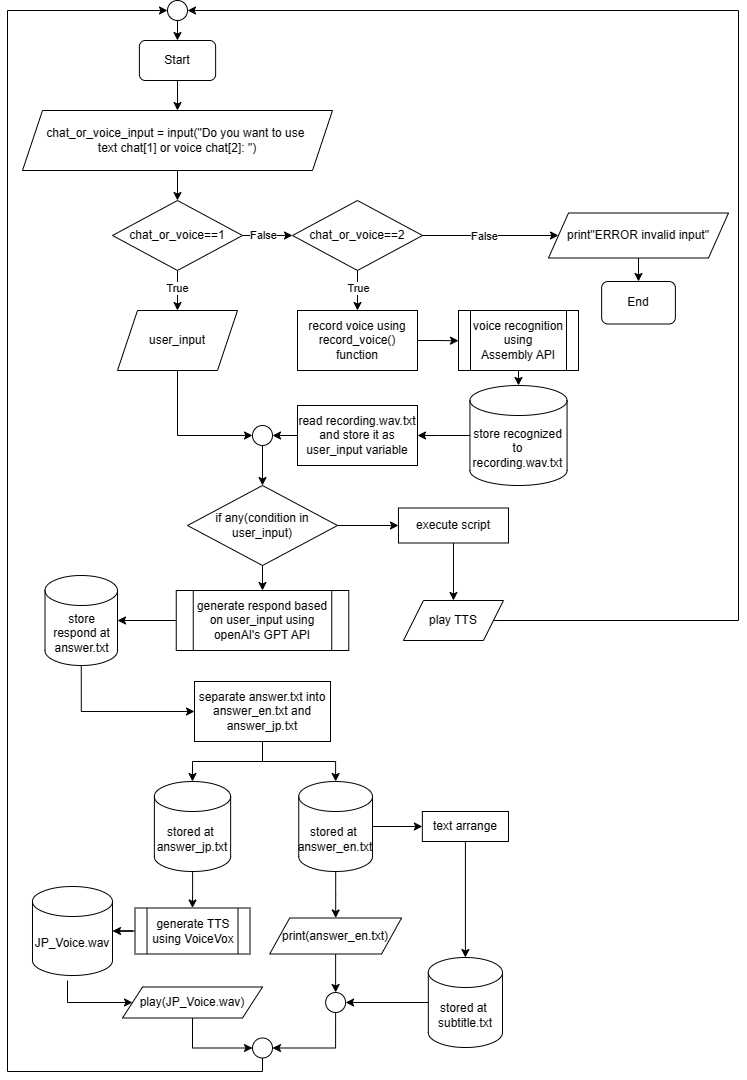

The diagram above was exported from draw.io. Its source (the exported page's mxGraphModel, read from the mxfile embedded in the PNG):
<mxGraphModel dx="1290" dy="607" grid="1" gridSize="10" guides="1" tooltips="1" connect="1" arrows="1" fold="1" page="1" pageScale="1" pageWidth="827" pageHeight="1169" math="0" shadow="0">
  <root>
    <mxCell id="WIyWlLk6GJQsqaUBKTNV-0" />
    <mxCell id="WIyWlLk6GJQsqaUBKTNV-1" parent="WIyWlLk6GJQsqaUBKTNV-0" />
    <mxCell id="Eg51rs2tmyNPtBjb9e2c-20" style="edgeStyle=orthogonalEdgeStyle;rounded=0;orthogonalLoop=1;jettySize=auto;html=1;exitX=0.5;exitY=1;exitDx=0;exitDy=0;entryX=0.5;entryY=0;entryDx=0;entryDy=0;" parent="WIyWlLk6GJQsqaUBKTNV-1" source="QaPr2jpLxibU1gtgU-Oc-0" target="Eg51rs2tmyNPtBjb9e2c-19" edge="1">
      <mxGeometry relative="1" as="geometry" />
    </mxCell>
    <mxCell id="QaPr2jpLxibU1gtgU-Oc-0" value="Start" style="rounded=1;whiteSpace=wrap;html=1;" parent="WIyWlLk6GJQsqaUBKTNV-1" vertex="1">
      <mxGeometry x="190.88" y="79" width="76.25" height="40" as="geometry" />
    </mxCell>
    <mxCell id="Eg51rs2tmyNPtBjb9e2c-4" style="edgeStyle=orthogonalEdgeStyle;rounded=0;orthogonalLoop=1;jettySize=auto;html=1;exitX=0.5;exitY=1;exitDx=0;exitDy=0;entryX=0.5;entryY=0;entryDx=0;entryDy=0;" parent="WIyWlLk6GJQsqaUBKTNV-1" source="Eg51rs2tmyNPtBjb9e2c-19" target="Eg51rs2tmyNPtBjb9e2c-2" edge="1">
      <mxGeometry relative="1" as="geometry">
        <mxPoint x="229" y="219" as="sourcePoint" />
      </mxGeometry>
    </mxCell>
    <mxCell id="Eg51rs2tmyNPtBjb9e2c-5" style="edgeStyle=orthogonalEdgeStyle;rounded=0;orthogonalLoop=1;jettySize=auto;html=1;exitX=1;exitY=0.5;exitDx=0;exitDy=0;entryX=0;entryY=0.5;entryDx=0;entryDy=0;" parent="WIyWlLk6GJQsqaUBKTNV-1" source="Eg51rs2tmyNPtBjb9e2c-2" target="Eg51rs2tmyNPtBjb9e2c-6" edge="1">
      <mxGeometry relative="1" as="geometry">
        <mxPoint x="348" y="304" as="targetPoint" />
      </mxGeometry>
    </mxCell>
    <mxCell id="Eg51rs2tmyNPtBjb9e2c-7" value="False" style="edgeLabel;html=1;align=center;verticalAlign=middle;resizable=0;points=[];" parent="Eg51rs2tmyNPtBjb9e2c-5" vertex="1" connectable="0">
      <mxGeometry x="-0.2048" y="1" relative="1" as="geometry">
        <mxPoint as="offset" />
      </mxGeometry>
    </mxCell>
    <mxCell id="Eg51rs2tmyNPtBjb9e2c-16" style="edgeStyle=orthogonalEdgeStyle;rounded=0;orthogonalLoop=1;jettySize=auto;html=1;exitX=0.5;exitY=1;exitDx=0;exitDy=0;entryX=0.5;entryY=0;entryDx=0;entryDy=0;" parent="WIyWlLk6GJQsqaUBKTNV-1" source="Eg51rs2tmyNPtBjb9e2c-2" target="Eg51rs2tmyNPtBjb9e2c-15" edge="1">
      <mxGeometry relative="1" as="geometry" />
    </mxCell>
    <mxCell id="Eg51rs2tmyNPtBjb9e2c-27" value="True" style="edgeLabel;html=1;align=center;verticalAlign=middle;resizable=0;points=[];" parent="Eg51rs2tmyNPtBjb9e2c-16" vertex="1" connectable="0">
      <mxGeometry x="-0.629" y="-4" relative="1" as="geometry">
        <mxPoint x="3" y="10" as="offset" />
      </mxGeometry>
    </mxCell>
    <mxCell id="Eg51rs2tmyNPtBjb9e2c-2" value="chat_or_voice==1" style="rhombus;whiteSpace=wrap;html=1;" parent="WIyWlLk6GJQsqaUBKTNV-1" vertex="1">
      <mxGeometry x="164" y="239" width="130" height="70" as="geometry" />
    </mxCell>
    <mxCell id="Eg51rs2tmyNPtBjb9e2c-9" style="edgeStyle=orthogonalEdgeStyle;rounded=0;orthogonalLoop=1;jettySize=auto;html=1;exitX=1;exitY=0.5;exitDx=0;exitDy=0;entryX=0;entryY=0.5;entryDx=0;entryDy=0;" parent="WIyWlLk6GJQsqaUBKTNV-1" source="Eg51rs2tmyNPtBjb9e2c-6" target="Eg51rs2tmyNPtBjb9e2c-8" edge="1">
      <mxGeometry relative="1" as="geometry" />
    </mxCell>
    <mxCell id="Eg51rs2tmyNPtBjb9e2c-14" value="False" style="edgeLabel;html=1;align=center;verticalAlign=middle;resizable=0;points=[];" parent="Eg51rs2tmyNPtBjb9e2c-9" vertex="1" connectable="0">
      <mxGeometry x="-0.3597" y="2" relative="1" as="geometry">
        <mxPoint x="17" y="2" as="offset" />
      </mxGeometry>
    </mxCell>
    <mxCell id="Eg51rs2tmyNPtBjb9e2c-18" style="edgeStyle=orthogonalEdgeStyle;rounded=0;orthogonalLoop=1;jettySize=auto;html=1;exitX=0.5;exitY=1;exitDx=0;exitDy=0;entryX=0.5;entryY=0;entryDx=0;entryDy=0;" parent="WIyWlLk6GJQsqaUBKTNV-1" source="Eg51rs2tmyNPtBjb9e2c-6" target="Eg51rs2tmyNPtBjb9e2c-17" edge="1">
      <mxGeometry relative="1" as="geometry" />
    </mxCell>
    <mxCell id="Eg51rs2tmyNPtBjb9e2c-26" value="True" style="edgeLabel;html=1;align=center;verticalAlign=middle;resizable=0;points=[];" parent="Eg51rs2tmyNPtBjb9e2c-18" vertex="1" connectable="0">
      <mxGeometry x="-0.3527" y="-2" relative="1" as="geometry">
        <mxPoint x="2" y="4" as="offset" />
      </mxGeometry>
    </mxCell>
    <mxCell id="Eg51rs2tmyNPtBjb9e2c-6" value="chat_or_voice==2" style="rhombus;whiteSpace=wrap;html=1;" parent="WIyWlLk6GJQsqaUBKTNV-1" vertex="1">
      <mxGeometry x="344" y="239" width="130" height="70" as="geometry" />
    </mxCell>
    <mxCell id="Eg51rs2tmyNPtBjb9e2c-13" style="edgeStyle=orthogonalEdgeStyle;rounded=0;orthogonalLoop=1;jettySize=auto;html=1;exitX=0.5;exitY=1;exitDx=0;exitDy=0;entryX=0.5;entryY=0;entryDx=0;entryDy=0;" parent="WIyWlLk6GJQsqaUBKTNV-1" source="Eg51rs2tmyNPtBjb9e2c-8" target="Eg51rs2tmyNPtBjb9e2c-12" edge="1">
      <mxGeometry relative="1" as="geometry" />
    </mxCell>
    <mxCell id="Eg51rs2tmyNPtBjb9e2c-8" value="print&quot;ERROR invalid input&quot;" style="shape=parallelogram;perimeter=parallelogramPerimeter;whiteSpace=wrap;html=1;fixedSize=1;" parent="WIyWlLk6GJQsqaUBKTNV-1" vertex="1">
      <mxGeometry x="600" y="251.5" width="180" height="45" as="geometry" />
    </mxCell>
    <mxCell id="Eg51rs2tmyNPtBjb9e2c-12" value="End" style="rounded=1;whiteSpace=wrap;html=1;" parent="WIyWlLk6GJQsqaUBKTNV-1" vertex="1">
      <mxGeometry x="653.13" y="320" width="73.75" height="42.5" as="geometry" />
    </mxCell>
    <mxCell id="Eg51rs2tmyNPtBjb9e2c-29" style="edgeStyle=orthogonalEdgeStyle;rounded=0;orthogonalLoop=1;jettySize=auto;html=1;exitX=0.5;exitY=1;exitDx=0;exitDy=0;entryX=0;entryY=0.5;entryDx=0;entryDy=0;" parent="WIyWlLk6GJQsqaUBKTNV-1" source="Eg51rs2tmyNPtBjb9e2c-15" target="Eg51rs2tmyNPtBjb9e2c-31" edge="1">
      <mxGeometry relative="1" as="geometry">
        <mxPoint x="274" y="516.5" as="targetPoint" />
        <Array as="points">
          <mxPoint x="229" y="474" />
        </Array>
      </mxGeometry>
    </mxCell>
    <mxCell id="Eg51rs2tmyNPtBjb9e2c-15" value="user_input" style="shape=parallelogram;perimeter=parallelogramPerimeter;whiteSpace=wrap;html=1;fixedSize=1;" parent="WIyWlLk6GJQsqaUBKTNV-1" vertex="1">
      <mxGeometry x="169" y="349" width="120" height="60" as="geometry" />
    </mxCell>
    <mxCell id="Eg51rs2tmyNPtBjb9e2c-106" style="edgeStyle=orthogonalEdgeStyle;rounded=0;orthogonalLoop=1;jettySize=auto;html=1;exitX=1;exitY=0.5;exitDx=0;exitDy=0;" parent="WIyWlLk6GJQsqaUBKTNV-1" source="Eg51rs2tmyNPtBjb9e2c-17" edge="1">
      <mxGeometry relative="1" as="geometry">
        <mxPoint x="510" y="379.28571428571433" as="targetPoint" />
      </mxGeometry>
    </mxCell>
    <mxCell id="Eg51rs2tmyNPtBjb9e2c-17" value="record voice using record_voice() function" style="rounded=0;whiteSpace=wrap;html=1;" parent="WIyWlLk6GJQsqaUBKTNV-1" vertex="1">
      <mxGeometry x="349" y="349" width="120" height="60" as="geometry" />
    </mxCell>
    <mxCell id="Eg51rs2tmyNPtBjb9e2c-19" value="&lt;div&gt;chat_or_voice_input = input(&quot;Do you want to use&amp;nbsp;&lt;/div&gt;&lt;div&gt;text chat[1] or voice chat[2]: &quot;)&lt;/div&gt;" style="shape=parallelogram;perimeter=parallelogramPerimeter;whiteSpace=wrap;html=1;fixedSize=1;" parent="WIyWlLk6GJQsqaUBKTNV-1" vertex="1">
      <mxGeometry x="74" y="149" width="310" height="60" as="geometry" />
    </mxCell>
    <mxCell id="Eg51rs2tmyNPtBjb9e2c-105" style="edgeStyle=orthogonalEdgeStyle;rounded=0;orthogonalLoop=1;jettySize=auto;html=1;exitX=0;exitY=0.5;exitDx=0;exitDy=0;exitPerimeter=0;entryX=1;entryY=0.5;entryDx=0;entryDy=0;" parent="WIyWlLk6GJQsqaUBKTNV-1" source="Eg51rs2tmyNPtBjb9e2c-22" target="Eg51rs2tmyNPtBjb9e2c-30" edge="1">
      <mxGeometry relative="1" as="geometry">
        <Array as="points">
          <mxPoint x="490" y="474" />
          <mxPoint x="490" y="474" />
        </Array>
      </mxGeometry>
    </mxCell>
    <mxCell id="Eg51rs2tmyNPtBjb9e2c-22" value="store recognized to recording.wav.txt" style="shape=cylinder3;whiteSpace=wrap;html=1;boundedLbl=1;backgroundOutline=1;size=15;" parent="WIyWlLk6GJQsqaUBKTNV-1" vertex="1">
      <mxGeometry x="521.44" y="424" width="97.12" height="100" as="geometry" />
    </mxCell>
    <mxCell id="Eg51rs2tmyNPtBjb9e2c-38" value="" style="edgeStyle=orthogonalEdgeStyle;rounded=0;orthogonalLoop=1;jettySize=auto;html=1;" parent="WIyWlLk6GJQsqaUBKTNV-1" source="Eg51rs2tmyNPtBjb9e2c-30" target="Eg51rs2tmyNPtBjb9e2c-31" edge="1">
      <mxGeometry relative="1" as="geometry" />
    </mxCell>
    <mxCell id="Eg51rs2tmyNPtBjb9e2c-30" value="read recording.wav.txt and store it as user_input&amp;nbsp;variable" style="rounded=0;whiteSpace=wrap;html=1;" parent="WIyWlLk6GJQsqaUBKTNV-1" vertex="1">
      <mxGeometry x="349" y="444" width="120" height="60" as="geometry" />
    </mxCell>
    <mxCell id="Eg51rs2tmyNPtBjb9e2c-36" value="" style="edgeStyle=orthogonalEdgeStyle;rounded=0;orthogonalLoop=1;jettySize=auto;html=1;" parent="WIyWlLk6GJQsqaUBKTNV-1" source="Eg51rs2tmyNPtBjb9e2c-31" target="Eg51rs2tmyNPtBjb9e2c-35" edge="1">
      <mxGeometry relative="1" as="geometry" />
    </mxCell>
    <mxCell id="Eg51rs2tmyNPtBjb9e2c-31" value="" style="ellipse;whiteSpace=wrap;html=1;aspect=fixed;" parent="WIyWlLk6GJQsqaUBKTNV-1" vertex="1">
      <mxGeometry x="304" y="464" width="20" height="20" as="geometry" />
    </mxCell>
    <mxCell id="Eg51rs2tmyNPtBjb9e2c-41" value="" style="edgeStyle=orthogonalEdgeStyle;rounded=0;orthogonalLoop=1;jettySize=auto;html=1;" parent="WIyWlLk6GJQsqaUBKTNV-1" source="Eg51rs2tmyNPtBjb9e2c-35" target="Eg51rs2tmyNPtBjb9e2c-40" edge="1">
      <mxGeometry relative="1" as="geometry" />
    </mxCell>
    <mxCell id="Eg51rs2tmyNPtBjb9e2c-46" value="" style="edgeStyle=orthogonalEdgeStyle;rounded=0;orthogonalLoop=1;jettySize=auto;html=1;entryX=0.5;entryY=0;entryDx=0;entryDy=0;" parent="WIyWlLk6GJQsqaUBKTNV-1" source="Eg51rs2tmyNPtBjb9e2c-35" target="Eg51rs2tmyNPtBjb9e2c-47" edge="1">
      <mxGeometry relative="1" as="geometry">
        <mxPoint x="319" y="739" as="targetPoint" />
      </mxGeometry>
    </mxCell>
    <mxCell id="Eg51rs2tmyNPtBjb9e2c-35" value="if any(condition&amp;nbsp;in user_input)" style="rhombus;whiteSpace=wrap;html=1;" parent="WIyWlLk6GJQsqaUBKTNV-1" vertex="1">
      <mxGeometry x="239" y="524" width="150" height="80" as="geometry" />
    </mxCell>
    <mxCell id="Eg51rs2tmyNPtBjb9e2c-43" value="" style="edgeStyle=orthogonalEdgeStyle;rounded=0;orthogonalLoop=1;jettySize=auto;html=1;" parent="WIyWlLk6GJQsqaUBKTNV-1" source="Eg51rs2tmyNPtBjb9e2c-40" target="Eg51rs2tmyNPtBjb9e2c-42" edge="1">
      <mxGeometry relative="1" as="geometry" />
    </mxCell>
    <mxCell id="Eg51rs2tmyNPtBjb9e2c-40" value="execute script" style="whiteSpace=wrap;html=1;" parent="WIyWlLk6GJQsqaUBKTNV-1" vertex="1">
      <mxGeometry x="449.97" y="546.5" width="110" height="35" as="geometry" />
    </mxCell>
    <mxCell id="Eg51rs2tmyNPtBjb9e2c-94" style="edgeStyle=orthogonalEdgeStyle;rounded=0;orthogonalLoop=1;jettySize=auto;html=1;exitX=1;exitY=0.5;exitDx=0;exitDy=0;entryX=1;entryY=0.5;entryDx=0;entryDy=0;" parent="WIyWlLk6GJQsqaUBKTNV-1" source="Eg51rs2tmyNPtBjb9e2c-42" target="Eg51rs2tmyNPtBjb9e2c-79" edge="1">
      <mxGeometry relative="1" as="geometry">
        <Array as="points">
          <mxPoint x="790" y="659" />
          <mxPoint x="790" y="49" />
        </Array>
      </mxGeometry>
    </mxCell>
    <mxCell id="Eg51rs2tmyNPtBjb9e2c-42" value="play TTS" style="shape=parallelogram;perimeter=parallelogramPerimeter;whiteSpace=wrap;html=1;fixedSize=1;" parent="WIyWlLk6GJQsqaUBKTNV-1" vertex="1">
      <mxGeometry x="454.97" y="639" width="100" height="40" as="geometry" />
    </mxCell>
    <mxCell id="Eg51rs2tmyNPtBjb9e2c-96" value="" style="edgeStyle=orthogonalEdgeStyle;rounded=0;orthogonalLoop=1;jettySize=auto;html=1;" parent="WIyWlLk6GJQsqaUBKTNV-1" source="Eg51rs2tmyNPtBjb9e2c-47" target="Eg51rs2tmyNPtBjb9e2c-48" edge="1">
      <mxGeometry relative="1" as="geometry" />
    </mxCell>
    <mxCell id="Eg51rs2tmyNPtBjb9e2c-47" value="generate respond based on user_input using openAI's GPT API" style="shape=process;whiteSpace=wrap;html=1;backgroundOutline=1;" parent="WIyWlLk6GJQsqaUBKTNV-1" vertex="1">
      <mxGeometry x="227.75" y="629" width="172.5" height="60" as="geometry" />
    </mxCell>
    <mxCell id="Eg51rs2tmyNPtBjb9e2c-97" style="edgeStyle=orthogonalEdgeStyle;rounded=0;orthogonalLoop=1;jettySize=auto;html=1;exitX=0.5;exitY=1;exitDx=0;exitDy=0;exitPerimeter=0;entryX=0;entryY=0.5;entryDx=0;entryDy=0;" parent="WIyWlLk6GJQsqaUBKTNV-1" source="Eg51rs2tmyNPtBjb9e2c-48" target="Eg51rs2tmyNPtBjb9e2c-50" edge="1">
      <mxGeometry relative="1" as="geometry" />
    </mxCell>
    <mxCell id="Eg51rs2tmyNPtBjb9e2c-48" value="store respond at answer.txt" style="shape=cylinder3;whiteSpace=wrap;html=1;boundedLbl=1;backgroundOutline=1;size=15;" parent="WIyWlLk6GJQsqaUBKTNV-1" vertex="1">
      <mxGeometry x="96.50999999999999" y="614" width="72.5" height="90" as="geometry" />
    </mxCell>
    <mxCell id="Eg51rs2tmyNPtBjb9e2c-83" value="" style="edgeStyle=orthogonalEdgeStyle;rounded=0;orthogonalLoop=1;jettySize=auto;html=1;exitX=1;exitY=0.5;exitDx=0;exitDy=0;exitPerimeter=0;" parent="WIyWlLk6GJQsqaUBKTNV-1" source="Eg51rs2tmyNPtBjb9e2c-52" target="Eg51rs2tmyNPtBjb9e2c-82" edge="1">
      <mxGeometry relative="1" as="geometry" />
    </mxCell>
    <mxCell id="Eg51rs2tmyNPtBjb9e2c-50" value="separate answer.txt into answer_en.txt and answer_jp.txt" style="whiteSpace=wrap;html=1;" parent="WIyWlLk6GJQsqaUBKTNV-1" vertex="1">
      <mxGeometry x="246" y="720" width="136" height="60" as="geometry" />
    </mxCell>
    <mxCell id="Eg51rs2tmyNPtBjb9e2c-60" value="" style="edgeStyle=orthogonalEdgeStyle;rounded=0;orthogonalLoop=1;jettySize=auto;html=1;" parent="WIyWlLk6GJQsqaUBKTNV-1" source="Eg51rs2tmyNPtBjb9e2c-52" target="Eg51rs2tmyNPtBjb9e2c-59" edge="1">
      <mxGeometry relative="1" as="geometry" />
    </mxCell>
    <mxCell id="Eg51rs2tmyNPtBjb9e2c-52" value="stored at&amp;nbsp;&lt;br style=&quot;border-color: var(--border-color);&quot;&gt;answer_en.txt" style="shape=cylinder3;whiteSpace=wrap;html=1;boundedLbl=1;backgroundOutline=1;size=15;" parent="WIyWlLk6GJQsqaUBKTNV-1" vertex="1">
      <mxGeometry x="350.25" y="820" width="73.75" height="90" as="geometry" />
    </mxCell>
    <mxCell id="Eg51rs2tmyNPtBjb9e2c-58" value="" style="edgeStyle=orthogonalEdgeStyle;rounded=0;orthogonalLoop=1;jettySize=auto;html=1;" parent="WIyWlLk6GJQsqaUBKTNV-1" source="Eg51rs2tmyNPtBjb9e2c-54" target="Eg51rs2tmyNPtBjb9e2c-57" edge="1">
      <mxGeometry relative="1" as="geometry" />
    </mxCell>
    <mxCell id="Eg51rs2tmyNPtBjb9e2c-54" value="stored at&amp;nbsp;&lt;br style=&quot;border-color: var(--border-color);&quot;&gt;answer_jp.txt" style="shape=cylinder3;whiteSpace=wrap;html=1;boundedLbl=1;backgroundOutline=1;size=15;" parent="WIyWlLk6GJQsqaUBKTNV-1" vertex="1">
      <mxGeometry x="205.88" y="820" width="76.26" height="90" as="geometry" />
    </mxCell>
    <mxCell id="Eg51rs2tmyNPtBjb9e2c-55" style="edgeStyle=orthogonalEdgeStyle;rounded=0;orthogonalLoop=1;jettySize=auto;html=1;exitX=0.5;exitY=1;exitDx=0;exitDy=0;entryX=0.5;entryY=0;entryDx=0;entryDy=0;entryPerimeter=0;" parent="WIyWlLk6GJQsqaUBKTNV-1" source="Eg51rs2tmyNPtBjb9e2c-50" target="Eg51rs2tmyNPtBjb9e2c-54" edge="1">
      <mxGeometry relative="1" as="geometry" />
    </mxCell>
    <mxCell id="Eg51rs2tmyNPtBjb9e2c-56" style="edgeStyle=orthogonalEdgeStyle;rounded=0;orthogonalLoop=1;jettySize=auto;html=1;exitX=0.5;exitY=1;exitDx=0;exitDy=0;entryX=0.5;entryY=0;entryDx=0;entryDy=0;entryPerimeter=0;" parent="WIyWlLk6GJQsqaUBKTNV-1" source="Eg51rs2tmyNPtBjb9e2c-50" target="Eg51rs2tmyNPtBjb9e2c-52" edge="1">
      <mxGeometry relative="1" as="geometry" />
    </mxCell>
    <mxCell id="Eg51rs2tmyNPtBjb9e2c-102" value="" style="edgeStyle=orthogonalEdgeStyle;rounded=0;orthogonalLoop=1;jettySize=auto;html=1;" parent="WIyWlLk6GJQsqaUBKTNV-1" source="Eg51rs2tmyNPtBjb9e2c-57" target="Eg51rs2tmyNPtBjb9e2c-61" edge="1">
      <mxGeometry relative="1" as="geometry" />
    </mxCell>
    <mxCell id="Eg51rs2tmyNPtBjb9e2c-57" value="generate TTS using VoiceVox" style="shape=process;whiteSpace=wrap;html=1;backgroundOutline=1;" parent="WIyWlLk6GJQsqaUBKTNV-1" vertex="1">
      <mxGeometry x="186.51" y="946.5" width="115" height="46" as="geometry" />
    </mxCell>
    <mxCell id="Eg51rs2tmyNPtBjb9e2c-103" style="edgeStyle=orthogonalEdgeStyle;rounded=0;orthogonalLoop=1;jettySize=auto;html=1;exitX=0.5;exitY=1;exitDx=0;exitDy=0;entryX=0.5;entryY=0;entryDx=0;entryDy=0;" parent="WIyWlLk6GJQsqaUBKTNV-1" source="Eg51rs2tmyNPtBjb9e2c-59" target="Eg51rs2tmyNPtBjb9e2c-74" edge="1">
      <mxGeometry relative="1" as="geometry" />
    </mxCell>
    <mxCell id="Eg51rs2tmyNPtBjb9e2c-59" value="print(answer_en.txt)" style="shape=parallelogram;perimeter=parallelogramPerimeter;whiteSpace=wrap;html=1;fixedSize=1;" parent="WIyWlLk6GJQsqaUBKTNV-1" vertex="1">
      <mxGeometry x="321.19" y="956.5" width="131.87" height="36" as="geometry" />
    </mxCell>
    <mxCell id="Eg51rs2tmyNPtBjb9e2c-93" style="edgeStyle=orthogonalEdgeStyle;rounded=0;orthogonalLoop=1;jettySize=auto;html=1;exitX=0.5;exitY=1;exitDx=0;exitDy=0;exitPerimeter=0;entryX=0;entryY=0.5;entryDx=0;entryDy=0;" parent="WIyWlLk6GJQsqaUBKTNV-1" target="Eg51rs2tmyNPtBjb9e2c-63" edge="1">
      <mxGeometry relative="1" as="geometry">
        <mxPoint x="118.99500000000012" y="1019" as="sourcePoint" />
        <Array as="points">
          <mxPoint x="119" y="1041" />
        </Array>
      </mxGeometry>
    </mxCell>
    <mxCell id="Eg51rs2tmyNPtBjb9e2c-61" value="JP_Voice.wav" style="shape=cylinder3;whiteSpace=wrap;html=1;boundedLbl=1;backgroundOutline=1;size=15;" parent="WIyWlLk6GJQsqaUBKTNV-1" vertex="1">
      <mxGeometry x="83.99000000000001" y="925" width="80.01" height="89" as="geometry" />
    </mxCell>
    <mxCell id="Eg51rs2tmyNPtBjb9e2c-95" style="edgeStyle=orthogonalEdgeStyle;rounded=0;orthogonalLoop=1;jettySize=auto;html=1;exitX=0.5;exitY=1;exitDx=0;exitDy=0;entryX=0;entryY=0.5;entryDx=0;entryDy=0;" parent="WIyWlLk6GJQsqaUBKTNV-1" source="Eg51rs2tmyNPtBjb9e2c-63" target="Eg51rs2tmyNPtBjb9e2c-71" edge="1">
      <mxGeometry relative="1" as="geometry" />
    </mxCell>
    <mxCell id="Eg51rs2tmyNPtBjb9e2c-63" value="play(JP_Voice.wav)" style="shape=parallelogram;perimeter=parallelogramPerimeter;whiteSpace=wrap;html=1;fixedSize=1;" parent="WIyWlLk6GJQsqaUBKTNV-1" vertex="1">
      <mxGeometry x="174.01" y="1025.5" width="140" height="31" as="geometry" />
    </mxCell>
    <mxCell id="Eg51rs2tmyNPtBjb9e2c-78" style="edgeStyle=orthogonalEdgeStyle;rounded=0;orthogonalLoop=1;jettySize=auto;html=1;exitX=0.5;exitY=1;exitDx=0;exitDy=0;entryX=0;entryY=0.5;entryDx=0;entryDy=0;" parent="WIyWlLk6GJQsqaUBKTNV-1" source="Eg51rs2tmyNPtBjb9e2c-71" target="Eg51rs2tmyNPtBjb9e2c-79" edge="1">
      <mxGeometry relative="1" as="geometry">
        <mxPoint x="264" y="1529" as="sourcePoint" />
        <mxPoint x="179.0050000000001" y="29" as="targetPoint" />
        <Array as="points">
          <mxPoint x="314" y="1110" />
          <mxPoint x="59" y="1110" />
          <mxPoint x="59" y="49" />
        </Array>
      </mxGeometry>
    </mxCell>
    <mxCell id="Eg51rs2tmyNPtBjb9e2c-71" value="" style="ellipse;whiteSpace=wrap;html=1;" parent="WIyWlLk6GJQsqaUBKTNV-1" vertex="1">
      <mxGeometry x="304" y="1076.5" width="20" height="20" as="geometry" />
    </mxCell>
    <mxCell id="Eg51rs2tmyNPtBjb9e2c-77" style="edgeStyle=orthogonalEdgeStyle;rounded=0;orthogonalLoop=1;jettySize=auto;html=1;exitX=0.5;exitY=1;exitDx=0;exitDy=0;entryX=1;entryY=0.5;entryDx=0;entryDy=0;" parent="WIyWlLk6GJQsqaUBKTNV-1" source="Eg51rs2tmyNPtBjb9e2c-74" target="Eg51rs2tmyNPtBjb9e2c-71" edge="1">
      <mxGeometry relative="1" as="geometry" />
    </mxCell>
    <mxCell id="Eg51rs2tmyNPtBjb9e2c-74" value="" style="ellipse;whiteSpace=wrap;html=1;" parent="WIyWlLk6GJQsqaUBKTNV-1" vertex="1">
      <mxGeometry x="377.12" y="1031" width="20" height="20" as="geometry" />
    </mxCell>
    <mxCell id="Eg51rs2tmyNPtBjb9e2c-81" style="edgeStyle=orthogonalEdgeStyle;rounded=0;orthogonalLoop=1;jettySize=auto;html=1;exitX=0.5;exitY=1;exitDx=0;exitDy=0;entryX=0.5;entryY=0;entryDx=0;entryDy=0;" parent="WIyWlLk6GJQsqaUBKTNV-1" source="Eg51rs2tmyNPtBjb9e2c-79" target="QaPr2jpLxibU1gtgU-Oc-0" edge="1">
      <mxGeometry relative="1" as="geometry" />
    </mxCell>
    <mxCell id="Eg51rs2tmyNPtBjb9e2c-79" value="" style="ellipse;whiteSpace=wrap;html=1;" parent="WIyWlLk6GJQsqaUBKTNV-1" vertex="1">
      <mxGeometry x="219" y="39" width="20" height="20" as="geometry" />
    </mxCell>
    <mxCell id="Eg51rs2tmyNPtBjb9e2c-82" value="text arrange" style="whiteSpace=wrap;html=1;" parent="WIyWlLk6GJQsqaUBKTNV-1" vertex="1">
      <mxGeometry x="473.84999999999997" y="850" width="86.12" height="30" as="geometry" />
    </mxCell>
    <mxCell id="Eg51rs2tmyNPtBjb9e2c-110" value="" style="edgeStyle=orthogonalEdgeStyle;rounded=0;orthogonalLoop=1;jettySize=auto;html=1;" parent="WIyWlLk6GJQsqaUBKTNV-1" source="Eg51rs2tmyNPtBjb9e2c-85" target="Eg51rs2tmyNPtBjb9e2c-74" edge="1">
      <mxGeometry relative="1" as="geometry" />
    </mxCell>
    <mxCell id="Eg51rs2tmyNPtBjb9e2c-85" value="stored at&amp;nbsp;&lt;br&gt;subtitle.txt" style="shape=cylinder3;whiteSpace=wrap;html=1;boundedLbl=1;backgroundOutline=1;size=15;" parent="WIyWlLk6GJQsqaUBKTNV-1" vertex="1">
      <mxGeometry x="479.82" y="996" width="74.18" height="90" as="geometry" />
    </mxCell>
    <mxCell id="Eg51rs2tmyNPtBjb9e2c-86" style="edgeStyle=orthogonalEdgeStyle;rounded=0;orthogonalLoop=1;jettySize=auto;html=1;exitX=0.5;exitY=1;exitDx=0;exitDy=0;entryX=0.5;entryY=0;entryDx=0;entryDy=0;entryPerimeter=0;" parent="WIyWlLk6GJQsqaUBKTNV-1" source="Eg51rs2tmyNPtBjb9e2c-82" target="Eg51rs2tmyNPtBjb9e2c-85" edge="1">
      <mxGeometry relative="1" as="geometry" />
    </mxCell>
    <mxCell id="Eg51rs2tmyNPtBjb9e2c-107" value="voice recognition using&lt;br&gt;Assembly API" style="shape=process;whiteSpace=wrap;html=1;backgroundOutline=1;" parent="WIyWlLk6GJQsqaUBKTNV-1" vertex="1">
      <mxGeometry x="510" y="349" width="120" height="60" as="geometry" />
    </mxCell>
    <mxCell id="Eg51rs2tmyNPtBjb9e2c-109" style="edgeStyle=orthogonalEdgeStyle;rounded=0;orthogonalLoop=1;jettySize=auto;html=1;exitX=0.5;exitY=1;exitDx=0;exitDy=0;entryX=0.5;entryY=0;entryDx=0;entryDy=0;entryPerimeter=0;" parent="WIyWlLk6GJQsqaUBKTNV-1" source="Eg51rs2tmyNPtBjb9e2c-107" target="Eg51rs2tmyNPtBjb9e2c-22" edge="1">
      <mxGeometry relative="1" as="geometry" />
    </mxCell>
  </root>
</mxGraphModel>